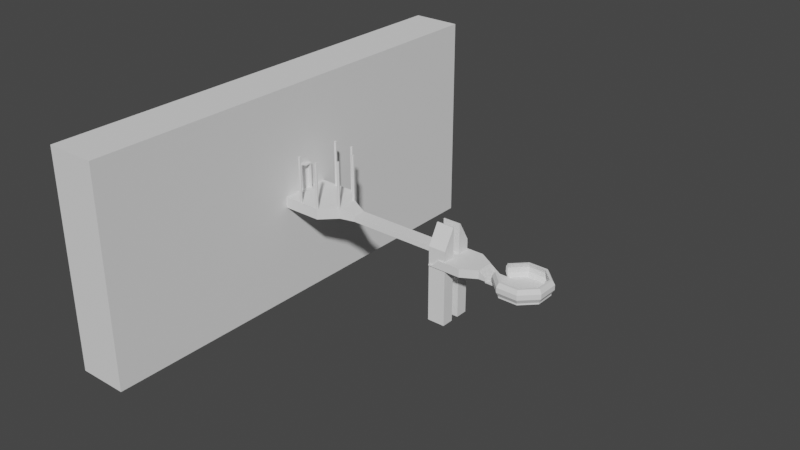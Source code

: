 # Source: entrada.blend  (saved by Blender 2.83.19; exported with 4.5.12 LTS)
import bpy
from mathutils import Matrix  # noqa: F401  (used for matrix-valued properties, if any)

bpy.ops.wm.read_factory_settings(use_empty=True)
scene = bpy.context.scene
scene.name = 'Scene'

# ---- world
world_world = bpy.data.worlds.new('World'); scene.world = world_world
world_world.use_nodes = True; world_world.node_tree.nodes.clear()
_N = world_world.node_tree.nodes; _L = world_world.node_tree.links
n0 = _N.new('ShaderNodeOutputWorld'); n0.name = 'World Output'; n0.location = (300, 300)
n1 = _N.new('ShaderNodeBackground'); n1.name = 'Background'; n1.location = (10, 300)
n1.inputs[0].default_value = (0.05088, 0.05088, 0.05088, 1.0)
_L.new(n1.outputs[0], n0.inputs[0])
n0.is_active_output = True
world_world.color = (0.05088, 0.05088, 0.05088)
world_world.use_sun_shadow = False
world_world.sun_shadow_jitter_overblur = 0.0

# ---- meshes
me_cylinder_011 = bpy.data.meshes.new('Cylinder.011')
me_cylinder_011.from_pydata([(-39.17, 46.23, -11.0), (-39.17, 46.23, 1.0), (21.21, 21.21, -11.0), (21.21, 21.21, 1.0), (30.0, -1.311e-06, -11.0), (30.0, -1.311e-06, 1.0), (21.21, -21.21, -11.0), (21.21, -21.21, 1.0), (-2.623e-06, -30.0, -11.0), (-2.623e-06, -30.0, 1.0), (-60.39, -4.987, -11.0), (-60.39, -4.987, 1.0), (-69.17, 16.23, -11.0), (-69.17, 16.23, 1.0), (-60.39, 37.44, -11.0), (-60.39, 37.44, 1.0), (43.46, -10.05, -11.0), (37.84, -23.63, -11.0), (-39.17, 46.23, -5.0), (21.21, 21.21, -5.0), (30.0, -1.311e-06, -5.0), (21.21, -21.21, -5.0), (-2.623e-06, -30.0, -5.0), (-60.39, -4.987, -5.0), (-69.17, 16.23, -5.0), (-60.39, 37.44, -5.0), (43.46, -10.05, -5.0), (37.84, -23.63, -5.0), (30.0, -1.311e-06, 1.0), (43.46, -10.05, -5.0), (30.0, -1.572e-06, 0.625), (30.84, -0.6281, 0.625), (30.84, -0.6281, 0.25), (31.68, -1.256, 0.25), (31.68, -1.256, -0.125), (32.52, -1.884, -0.125), (32.52, -1.884, -0.5), (33.37, -2.512, -0.5), (33.37, -2.512, -0.875), (34.21, -3.141, -0.875), (34.21, -3.141, -1.25), (35.05, -3.769, -1.25), (35.05, -3.769, -1.625), (35.89, -4.397, -1.625), (35.89, -4.397, -2.0), (36.73, -5.025, -2.0), (36.73, -5.025, -2.375), (37.57, -5.653, -2.375), (37.57, -5.653, -2.75), (38.41, -6.281, -2.75), (38.41, -6.281, -3.125), (39.26, -6.909, -3.125), (39.26, -6.909, -3.5), (40.1, -7.537, -3.5), (40.1, -7.537, -3.875), (40.94, -8.166, -3.875), (40.94, -8.166, -4.25), (41.78, -8.794, -4.25), (41.78, -8.794, -4.625), (42.62, -9.422, -4.625), (42.62, -9.422, -5.0), (37.84, -23.63, -5.0), (21.21, -21.21, 1.0), (36.8, -23.48, -5.0), (36.8, -23.48, -4.625), (35.76, -23.32, -4.625), (35.76, -23.32, -4.25), (34.72, -23.17, -4.25), (34.72, -23.17, -3.875), (33.68, -23.02, -3.875), (33.68, -23.02, -3.5), (32.64, -22.87, -3.5), (32.64, -22.87, -3.125), (31.6, -22.72, -3.125), (31.6, -22.72, -2.75), (30.57, -22.57, -2.75), (30.57, -22.57, -2.375), (29.53, -22.42, -2.375), (29.53, -22.42, -2.0), (28.49, -22.27, -2.0), (28.49, -22.27, -1.625), (27.45, -22.12, -1.625), (27.45, -22.12, -1.25), (26.41, -21.97, -1.25), (26.41, -21.97, -0.875), (25.37, -21.82, -0.875), (25.37, -21.82, -0.5), (24.33, -21.67, -0.5), (24.33, -21.67, -0.125), (23.29, -21.51, -0.125), (23.29, -21.51, 0.25), (22.25, -21.36, 0.25), (22.25, -21.36, 0.625), (21.21, -21.21, 0.625), (141.4, -50.61, -5.0), (141.4, -50.61, -11.0), (135.8, -64.19, -11.0), (135.8, -64.19, -5.0), (157.1, -57.12, -11.0), (151.5, -70.7, -11.0), (141.4, -50.61, -5.0), (157.1, -57.12, -11.0), (141.4, -50.61, -5.375), (142.4, -51.02, -5.375), (142.4, -51.02, -5.75), (143.4, -51.43, -5.75), (143.4, -51.43, -6.125), (144.3, -51.83, -6.125), (144.3, -51.83, -6.5), (145.3, -52.24, -6.5), (145.3, -52.24, -6.875), (146.3, -52.65, -6.875), (146.3, -52.65, -7.25), (147.3, -53.05, -7.25), (147.3, -53.05, -7.625), (148.3, -53.46, -7.625), (148.3, -53.46, -8.0), (149.2, -53.87, -8.0), (149.2, -53.87, -8.375), (150.2, -54.27, -8.375), (150.2, -54.27, -8.75), (151.2, -54.68, -8.75), (151.2, -54.68, -9.125), (152.2, -55.09, -9.125), (152.2, -55.09, -9.5), (153.2, -55.49, -9.5), (153.2, -55.49, -9.875), (154.2, -55.9, -9.875), (154.2, -55.9, -10.25), (155.1, -56.31, -10.25), (155.1, -56.31, -10.62), (156.1, -56.71, -10.62), (156.1, -56.71, -11.0), (151.5, -70.7, -11.0), (135.8, -64.19, -5.0), (150.5, -70.29, -11.0), (150.5, -70.29, -10.62), (149.5, -69.88, -10.62), (149.5, -69.88, -10.25), (148.5, -69.48, -10.25), (148.5, -69.48, -9.875), (147.5, -69.07, -9.875), (147.5, -69.07, -9.5), (146.6, -68.66, -9.5), (146.6, -68.66, -9.125), (145.6, -68.26, -9.125), (145.6, -68.26, -8.75), (144.6, -67.85, -8.75), (144.6, -67.85, -8.375), (143.6, -67.44, -8.375), (143.6, -67.44, -8.0), (142.6, -67.04, -8.0), (142.6, -67.04, -7.625), (141.7, -66.63, -7.625), (141.7, -66.63, -7.25), (140.7, -66.22, -7.25), (140.7, -66.22, -6.875), (139.7, -65.82, -6.875), (139.7, -65.82, -6.5), (138.7, -65.41, -6.5), (138.7, -65.41, -6.125), (137.7, -65.0, -6.125), (137.7, -65.0, -5.75), (136.8, -64.6, -5.75), (136.8, -64.6, -5.375), (135.8, -64.19, -5.375)], [], [(18, 1, 3, 19), (19, 3, 5, 20), (21, 6, 17, 27), (21, 7, 9, 22), (22, 9, 11, 23), (23, 11, 13, 24), (3, 1, 15, 13, 11, 9, 7, 5), (24, 13, 15, 25), (25, 15, 1, 18), (0, 2, 4, 6, 8, 10, 12, 14), (7, 21, 27, 61, 63, 64, 65, 66, 67, 68, 69, 70, 71, 72, 73, 74, 75, 76, 77, 78, 79, 80, 81, 82, 83, 84, 85, 86, 87, 88, 89, 90, 91, 92, 93, 62), (6, 4, 16, 17), (20, 5, 28, 30, 31, 32, 33, 34, 35, 36, 37, 38, 39, 40, 41, 42, 43, 44, 45, 46, 47, 48, 49, 50, 51, 52, 53, 54, 55, 56, 57, 58, 59, 60, 29, 26), (26, 29, 61, 27), (4, 20, 26, 16), (14, 25, 18, 0), (12, 24, 25, 14), (10, 23, 24, 12), (8, 22, 23, 10), (6, 21, 22, 8), (2, 19, 20, 4), (0, 18, 19, 2), (61, 29, 60, 63), (63, 60, 59, 64), (64, 59, 58, 65), (65, 58, 57, 66), (66, 57, 56, 67), (67, 56, 55, 68), (68, 55, 54, 69), (69, 54, 53, 70), (70, 53, 52, 71), (71, 52, 51, 72), (72, 51, 50, 73), (73, 50, 49, 74), (74, 49, 48, 75), (75, 48, 47, 76), (76, 47, 46, 77), (77, 46, 45, 78), (78, 45, 44, 79), (79, 44, 43, 80), (80, 43, 42, 81), (81, 42, 41, 82), (82, 41, 40, 83), (83, 40, 39, 84), (84, 39, 38, 85), (85, 38, 37, 86), (86, 37, 36, 87), (87, 36, 35, 88), (88, 35, 34, 89), (89, 34, 33, 90), (90, 33, 32, 91), (91, 32, 31, 92), (92, 31, 30, 93), (93, 30, 28, 62), (5, 7, 62, 28), (26, 27, 97, 94), (97, 96, 99, 133, 135, 136, 137, 138, 139, 140, 141, 142, 143, 144, 145, 146, 147, 148, 149, 150, 151, 152, 153, 154, 155, 156, 157, 158, 159, 160, 161, 162, 163, 164, 165, 134), (17, 16, 95, 96), (27, 17, 96, 97), (16, 26, 94, 95), (94, 97, 134, 100), (96, 95, 98, 99), (98, 101, 133, 99), (100, 134, 165, 102), (102, 165, 164, 103), (103, 164, 163, 104), (104, 163, 162, 105), (105, 162, 161, 106), (106, 161, 160, 107), (107, 160, 159, 108), (108, 159, 158, 109), (109, 158, 157, 110), (110, 157, 156, 111), (111, 156, 155, 112), (112, 155, 154, 113), (113, 154, 153, 114), (114, 153, 152, 115), (115, 152, 151, 116), (116, 151, 150, 117), (117, 150, 149, 118), (118, 149, 148, 119), (119, 148, 147, 120), (120, 147, 146, 121), (121, 146, 145, 122), (122, 145, 144, 123), (123, 144, 143, 124), (124, 143, 142, 125), (125, 142, 141, 126), (126, 141, 140, 127), (127, 140, 139, 128), (128, 139, 138, 129), (129, 138, 137, 130), (130, 137, 136, 131), (131, 136, 135, 132), (132, 135, 133, 101), (95, 94, 100, 102, 103, 104, 105, 106, 107, 108, 109, 110, 111, 112, 113, 114, 115, 116, 117, 118, 119, 120, 121, 122, 123, 124, 125, 126, 127, 128, 129, 130, 131, 132, 101, 98)])
_uv = me_cylinder_011.uv_layers.new(name='UVMap')
_uv.uv.foreach_set('vector', [1.0, 0.75, 1.0, 1.0, 0.875, 1.0, 0.875, 0.75, 0.875, 0.75, 0.875, 1.0, 0.75, 1.0, nan, nan, nan, nan, 0.625, 0.5, nan, nan, nan, nan, nan, nan, 0.625, 1.0, 0.5, 1.0, 0.5, 0.75, 0.5, 0.75, 0.5, 1.0, 0.375, 1.0, 0.375, 0.75, 0.375, 0.75, 0.375, 1.0, 0.25, 1.0, 0.25, 0.75, 0.4197, 0.4197, 0.25, 0.49, 0.08029, 0.4197, 0.01, 0.25, 0.08029, 0.08029, 0.25, 0.01, 0.4197, 0.08029, 0.49, 0.25, 0.25, 0.75, 0.25, 1.0, 0.125, 1.0, 0.125, 0.75, 0.125, 0.75, 0.125, 1.0, 0.0, 1.0, 0.0, 0.75, 0.75, 0.49, 0.9197, 0.4197, 0.99, 0.25, 0.9197, 0.08029, 0.75, 0.01, 0.5803, 0.08029, 0.51, 0.25, 0.5803, 0.4197, nan, nan, nan, nan, nan, nan, nan, nan, nan, nan, nan, nan, nan, nan, nan, nan, nan, nan, nan, nan, nan, nan, nan, nan, nan, nan, nan, nan, nan, nan, nan, nan, nan, nan, nan, nan, nan, nan, nan, nan, nan, nan, nan, nan, nan, nan, nan, nan, nan, nan, nan, nan, nan, nan, nan, nan, nan, nan, nan, nan, nan, nan, nan, nan, nan, nan, nan, nan, nan, nan, nan, nan, 0.9197, 0.08029, 0.99, 0.25, 0.99, 0.25, 0.9197, 0.08029, nan, nan, nan, nan, nan, nan, nan, nan, nan, nan, nan, nan, nan, nan, nan, nan, nan, nan, nan, nan, nan, nan, nan, nan, nan, nan, nan, nan, nan, nan, nan, nan, nan, nan, nan, nan, nan, nan, nan, nan, nan, nan, nan, nan, nan, nan, nan, nan, nan, nan, nan, nan, nan, nan, nan, nan, nan, nan, nan, nan, nan, nan, nan, nan, nan, nan, nan, nan, nan, nan, nan, nan, nan, nan, nan, nan, nan, nan, nan, nan, 0.75, 0.5, nan, nan, nan, nan, nan, nan, 0.125, 0.5, 0.125, 0.75, 0.0, 0.75, 0.0, 0.5, 0.25, 0.5, 0.25, 0.75, 0.125, 0.75, 0.125, 0.5, 0.375, 0.5, 0.375, 0.75, 0.25, 0.75, 0.25, 0.5, 0.5, 0.5, 0.5, 0.75, 0.375, 0.75, 0.375, 0.5, 0.625, 0.5, nan, nan, 0.5, 0.75, 0.5, 0.5, 0.875, 0.5, 0.875, 0.75, nan, nan, 0.75, 0.5, 1.0, 0.5, 1.0, 0.75, 0.875, 0.75, 0.875, 0.5, nan, nan, nan, nan, nan, nan, nan, nan, nan, nan, nan, nan, nan, nan, nan, nan, nan, nan, nan, nan, nan, nan, nan, nan, nan, nan, nan, nan, nan, nan, nan, nan, nan, nan, nan, nan, nan, nan, nan, nan, nan, nan, nan, nan, nan, nan, nan, nan, nan, nan, nan, nan, nan, nan, nan, nan, nan, nan, nan, nan, nan, nan, nan, nan, nan, nan, nan, nan, nan, nan, nan, nan, nan, nan, nan, nan, nan, nan, nan, nan, nan, nan, nan, nan, nan, nan, nan, nan, nan, nan, nan, nan, nan, nan, nan, nan, nan, nan, nan, nan, nan, nan, nan, nan, nan, nan, nan, nan, nan, nan, nan, nan, nan, nan, nan, nan, nan, nan, nan, nan, nan, nan, nan, nan, nan, nan, nan, nan, 0.4197, 0.08029, 0.49, 0.25, 0.49, 0.25, 0.4197, 0.08029, 0.4197, 0.08029, 0.49, 0.25, 0.49, 0.25, 0.4197, 0.08029, 0.4197, 0.08029, 0.49, 0.25, 0.49, 0.25, 0.4197, 0.08029, 0.4197, 0.08029, 0.49, 0.25, 0.49, 0.25, 0.4197, 0.08029, 0.4197, 0.08029, 0.49, 0.25, 0.49, 0.25, 0.4197, 0.08029, 0.4197, 0.08029, 0.49, 0.25, 0.49, 0.25, 0.4197, 0.08029, 0.4197, 0.08029, 0.49, 0.25, 0.49, 0.25, 0.4197, 0.08029, 0.4197, 0.08029, 0.49, 0.25, 0.49, 0.25, 0.4197, 0.08029, 0.4197, 0.08029, 0.49, 0.25, 0.49, 0.25, 0.4197, 0.08029, 0.4197, 0.08029, 0.49, 0.25, 0.49, 0.25, 0.4197, 0.08029, 0.4197, 0.08029, 0.49, 0.25, 0.49, 0.25, 0.4197, 0.08029, 0.4197, 0.08029, 0.49, 0.25, 0.49, 0.25, 0.4197, 0.08029, 0.4197, 0.08029, 0.49, 0.25, 0.49, 0.25, 0.4197, 0.08029, 0.4197, 0.08029, 0.49, 0.25, 0.49, 0.25, 0.4197, 0.08029, 0.4197, 0.08029, 0.49, 0.25, 0.49, 0.25, 0.4197, 0.08029, 0.4197, 0.08029, 0.49, 0.25, 0.49, 0.25, 0.4197, 0.08029, 0.49, 0.25, 0.4197, 0.08029, 0.4197, 0.08029, 0.49, 0.25, nan, nan, nan, nan, nan, nan, nan, nan, nan, nan, nan, nan, nan, nan, nan, nan, nan, nan, nan, nan, nan, nan, nan, nan, nan, nan, nan, nan, nan, nan, nan, nan, nan, nan, nan, nan, nan, nan, nan, nan, nan, nan, nan, nan, nan, nan, nan, nan, nan, nan, nan, nan, nan, nan, nan, nan, nan, nan, nan, nan, nan, nan, nan, nan, nan, nan, nan, nan, nan, nan, nan, nan, nan, nan, nan, nan, nan, nan, nan, nan, 0.9197, 0.08029, 0.99, 0.25, 0.99, 0.25, 0.9197, 0.08029, nan, nan, nan, nan, nan, nan, nan, nan, nan, nan, nan, nan, nan, nan, nan, nan, nan, nan, nan, nan, nan, nan, nan, nan, 0.9197, 0.08029, 0.99, 0.25, 0.99, 0.25, 0.9197, 0.08029, nan, nan, nan, nan, nan, nan, nan, nan, nan, nan, nan, nan, nan, nan, nan, nan, nan, nan, nan, nan, nan, nan, nan, nan, nan, nan, nan, nan, nan, nan, nan, nan, nan, nan, nan, nan, nan, nan, nan, nan, nan, nan, nan, nan, nan, nan, nan, nan, nan, nan, nan, nan, nan, nan, nan, nan, nan, nan, nan, nan, nan, nan, nan, nan, nan, nan, nan, nan, nan, nan, nan, nan, nan, nan, nan, nan, nan, nan, nan, nan, nan, nan, nan, nan, nan, nan, nan, nan, nan, nan, nan, nan, nan, nan, nan, nan, nan, nan, nan, nan, nan, nan, nan, nan, nan, nan, nan, nan, nan, nan, nan, nan, nan, nan, nan, nan, nan, nan, nan, nan, nan, nan, nan, nan, nan, nan, nan, nan, nan, nan, nan, nan, nan, nan, nan, nan, nan, nan, nan, nan, nan, nan, nan, nan, nan, nan, nan, nan, nan, nan, nan, nan, nan, nan, nan, nan, nan, nan, nan, nan, nan, nan, nan, nan, nan, nan, nan, nan, nan, nan, nan, nan, nan, nan, nan, nan, nan, nan, nan, nan, nan, nan, nan, nan, nan, nan, nan, nan, nan, nan, nan, nan, nan, nan, nan, nan, nan, nan, nan, nan, nan, nan, nan, nan, nan, nan, nan, nan, nan, nan, nan, nan, nan, nan, nan, nan, nan, nan, nan, nan, nan, nan, nan, nan, nan, nan, nan, nan, nan, nan, nan, nan, nan, nan, nan, nan, nan, nan, nan, nan, nan, nan, nan, nan, nan, nan, nan, nan, nan, nan, nan, nan, nan, nan, nan, nan, nan, nan, nan, nan, nan, nan, nan, nan, nan, nan, nan, nan, nan, nan, nan, nan, nan, nan, nan, nan, nan, nan, nan, nan, nan, nan, nan, nan, nan, nan, nan, nan, nan, nan, nan, nan, nan, nan, nan, nan, nan, nan, nan, nan, nan, nan, nan, nan, nan, nan, nan, nan, nan, nan, nan, nan, nan, nan, nan, nan, nan, nan, nan, nan, nan, nan, nan, nan, nan, nan, nan, nan, nan, nan, nan, nan, nan, nan, nan, nan])
me_cylinder_011.use_remesh_fix_poles = True
me_cylinder_011.use_remesh_preserve_attributes = False
me_cylinder_011.use_mirror_vertex_groups = False
me_cylinder_011.update()
me_cylinder_012 = bpy.data.meshes.new('Cylinder.012')
me_cylinder_012.from_pydata([(0.0, 30.0, -1.0), (0.0, 30.0, 1.0), (21.21, 21.21, -1.0), (21.21, 21.21, 1.0), (30.0, -2.861e-06, -1.0), (30.0, -2.861e-06, 1.0), (21.21, -21.21, -1.0), (21.21, -21.21, 1.0), (-2.861e-06, -30.0, -1.0), (-2.861e-06, -30.0, 1.0), (-21.21, -21.21, -1.0), (-21.21, -21.21, 1.0), (-30.0, -9.537e-07, -1.0), (-30.0, -9.537e-07, 1.0), (-21.21, 21.21, -1.0), (-21.21, 21.21, 1.0)], [], [(0, 1, 3, 2), (2, 3, 5, 4), (4, 5, 7, 6), (6, 7, 9, 8), (8, 9, 11, 10), (10, 11, 13, 12), (3, 1, 15, 13, 11, 9, 7, 5), (12, 13, 15, 14), (14, 15, 1, 0), (0, 2, 4, 6, 8, 10, 12, 14)])
_uv = me_cylinder_012.uv_layers.new(name='UVMap')
_uv.uv.foreach_set('vector', [1.0, 0.5, 1.0, 1.0, 0.875, 1.0, 0.875, 0.5, 0.875, 0.5, 0.875, 1.0, 0.75, 1.0, 0.75, 0.5, 0.75, 0.5, 0.75, 1.0, 0.625, 1.0, 0.625, 0.5, 0.625, 0.5, 0.625, 1.0, 0.5, 1.0, 0.5, 0.5, 0.5, 0.5, 0.5, 1.0, 0.375, 1.0, 0.375, 0.5, 0.375, 0.5, 0.375, 1.0, 0.25, 1.0, 0.25, 0.5, 0.4197, 0.4197, 0.25, 0.49, 0.08029, 0.4197, 0.01, 0.25, 0.08029, 0.08029, 0.25, 0.01, 0.4197, 0.08029, 0.49, 0.25, 0.25, 0.5, 0.25, 1.0, 0.125, 1.0, 0.125, 0.5, 0.125, 0.5, 0.125, 1.0, 0.0, 1.0, 0.0, 0.5, 0.75, 0.49, 0.9197, 0.4197, 0.99, 0.25, 0.9197, 0.08029, 0.75, 0.01, 0.5803, 0.08029, 0.51, 0.25, 0.5803, 0.4197])
me_cylinder_012.use_remesh_fix_poles = True
me_cylinder_012.use_remesh_preserve_attributes = False
me_cylinder_012.use_mirror_vertex_groups = False
me_cylinder_012.update()
me_cylinder_013 = bpy.data.meshes.new('Cylinder.013')
me_cylinder_013.from_pydata([(0.0, 30.0, -1.0), (0.0, 30.0, 1.0), (21.21, 21.21, -1.0), (21.21, 21.21, 1.0), (30.0, -3.815e-06, -1.0), (30.0, -3.815e-06, 1.0), (21.21, -21.21, -1.0), (21.21, -21.21, 1.0), (-1.907e-06, -30.0, -1.0), (-1.907e-06, -30.0, 1.0), (-21.21, -21.21, -1.0), (-21.21, -21.21, 1.0), (-30.0, -1.907e-06, -1.0), (-30.0, -1.907e-06, 1.0), (-21.21, 21.21, -1.0), (-21.21, 21.21, 1.0)], [], [(0, 1, 3, 2), (2, 3, 5, 4), (4, 5, 7, 6), (6, 7, 9, 8), (8, 9, 11, 10), (10, 11, 13, 12), (3, 1, 15, 13, 11, 9, 7, 5), (12, 13, 15, 14), (14, 15, 1, 0), (0, 2, 4, 6, 8, 10, 12, 14)])
_uv = me_cylinder_013.uv_layers.new(name='UVMap')
_uv.uv.foreach_set('vector', [1.0, 0.5, 1.0, 1.0, 0.875, 1.0, 0.875, 0.5, 0.875, 0.5, 0.875, 1.0, 0.75, 1.0, 0.75, 0.5, 0.75, 0.5, 0.75, 1.0, 0.625, 1.0, 0.625, 0.5, 0.625, 0.5, 0.625, 1.0, 0.5, 1.0, 0.5, 0.5, 0.5, 0.5, 0.5, 1.0, 0.375, 1.0, 0.375, 0.5, 0.375, 0.5, 0.375, 1.0, 0.25, 1.0, 0.25, 0.5, 0.4197, 0.4197, 0.25, 0.49, 0.08029, 0.4197, 0.01, 0.25, 0.08029, 0.08029, 0.25, 0.01, 0.4197, 0.08029, 0.49, 0.25, 0.25, 0.5, 0.25, 1.0, 0.125, 1.0, 0.125, 0.5, 0.125, 0.5, 0.125, 1.0, 0.0, 1.0, 0.0, 0.5, 0.75, 0.49, 0.9197, 0.4197, 0.99, 0.25, 0.9197, 0.08029, 0.75, 0.01, 0.5803, 0.08029, 0.51, 0.25, 0.5803, 0.4197])
me_cylinder_013.use_remesh_fix_poles = True
me_cylinder_013.use_remesh_preserve_attributes = False
me_cylinder_013.use_mirror_vertex_groups = False
me_cylinder_013.update()
me_cylinder_014 = bpy.data.meshes.new('Cylinder.014')
me_cylinder_014.from_pydata([(-1.907e-06, 30.0, -1.0), (-1.907e-06, 30.0, 1.0), (21.21, 21.21, -1.0), (21.21, 21.21, 1.0), (30.0, -3.815e-06, -1.0), (30.0, -3.815e-06, 1.0), (21.21, -21.21, -1.0), (21.21, -21.21, 1.0), (-5.722e-06, -30.0, -1.0), (-5.722e-06, -30.0, 1.0), (-21.21, -21.21, -1.0), (-21.21, -21.21, 1.0), (-30.0, 0.0, -1.0), (-30.0, 0.0, 1.0), (-21.21, 21.21, -1.0), (-21.21, 21.21, 1.0)], [], [(0, 1, 3, 2), (2, 3, 5, 4), (4, 5, 7, 6), (6, 7, 9, 8), (8, 9, 11, 10), (10, 11, 13, 12), (3, 1, 15, 13, 11, 9, 7, 5), (12, 13, 15, 14), (14, 15, 1, 0), (0, 2, 4, 6, 8, 10, 12, 14)])
_uv = me_cylinder_014.uv_layers.new(name='UVMap')
_uv.uv.foreach_set('vector', [1.0, 0.5, 1.0, 1.0, 0.875, 1.0, 0.875, 0.5, 0.875, 0.5, 0.875, 1.0, 0.75, 1.0, 0.75, 0.5, 0.75, 0.5, 0.75, 1.0, 0.625, 1.0, 0.625, 0.5, 0.625, 0.5, 0.625, 1.0, 0.5, 1.0, 0.5, 0.5, 0.5, 0.5, 0.5, 1.0, 0.375, 1.0, 0.375, 0.5, 0.375, 0.5, 0.375, 1.0, 0.25, 1.0, 0.25, 0.5, 0.4197, 0.4197, 0.25, 0.49, 0.08029, 0.4197, 0.01, 0.25, 0.08029, 0.08029, 0.25, 0.01, 0.4197, 0.08029, 0.49, 0.25, 0.25, 0.5, 0.25, 1.0, 0.125, 1.0, 0.125, 0.5, 0.125, 0.5, 0.125, 1.0, 0.0, 1.0, 0.0, 0.5, 0.75, 0.49, 0.9197, 0.4197, 0.99, 0.25, 0.9197, 0.08029, 0.75, 0.01, 0.5803, 0.08029, 0.51, 0.25, 0.5803, 0.4197])
me_cylinder_014.use_remesh_fix_poles = True
me_cylinder_014.use_remesh_preserve_attributes = False
me_cylinder_014.use_mirror_vertex_groups = False
me_cylinder_014.update()
me_cylinder_015 = bpy.data.meshes.new('Cylinder.015')
me_cylinder_015.from_pydata([(3.815e-06, 30.0, -1.0), (3.815e-06, 30.0, 1.0), (21.21, 21.21, -1.0), (21.21, 21.21, 1.0), (30.0, 7.629e-06, -1.0), (30.0, 7.629e-06, 1.0), (21.21, -21.21, -1.0), (21.21, -21.21, 1.0), (0.0, -30.0, -1.0), (0.0, -30.0, 1.0), (-21.21, -21.21, -1.0), (-21.21, -21.21, 1.0), (-30.0, 7.629e-06, -1.0), (-30.0, 7.629e-06, 1.0), (-21.21, 21.21, -1.0), (-21.21, 21.21, 1.0)], [], [(0, 1, 3, 2), (2, 3, 5, 4), (4, 5, 7, 6), (6, 7, 9, 8), (8, 9, 11, 10), (10, 11, 13, 12), (3, 1, 15, 13, 11, 9, 7, 5), (12, 13, 15, 14), (14, 15, 1, 0), (0, 2, 4, 6, 8, 10, 12, 14)])
_uv = me_cylinder_015.uv_layers.new(name='UVMap')
_uv.uv.foreach_set('vector', [1.0, 0.5, 1.0, 1.0, 0.875, 1.0, 0.875, 0.5, 0.875, 0.5, 0.875, 1.0, 0.75, 1.0, 0.75, 0.5, 0.75, 0.5, 0.75, 1.0, 0.625, 1.0, 0.625, 0.5, 0.625, 0.5, 0.625, 1.0, 0.5, 1.0, 0.5, 0.5, 0.5, 0.5, 0.5, 1.0, 0.375, 1.0, 0.375, 0.5, 0.375, 0.5, 0.375, 1.0, 0.25, 1.0, 0.25, 0.5, 0.4197, 0.4197, 0.25, 0.49, 0.08029, 0.4197, 0.01, 0.25, 0.08029, 0.08029, 0.25, 0.01, 0.4197, 0.08029, 0.49, 0.25, 0.25, 0.5, 0.25, 1.0, 0.125, 1.0, 0.125, 0.5, 0.125, 0.5, 0.125, 1.0, 0.0, 1.0, 0.0, 0.5, 0.75, 0.49, 0.9197, 0.4197, 0.99, 0.25, 0.9197, 0.08029, 0.75, 0.01, 0.5803, 0.08029, 0.51, 0.25, 0.5803, 0.4197])
me_cylinder_015.use_remesh_fix_poles = True
me_cylinder_015.use_remesh_preserve_attributes = False
me_cylinder_015.use_mirror_vertex_groups = False
me_cylinder_015.update()
me_cylinder_017 = bpy.data.meshes.new('Cylinder.017')
me_cylinder_017.from_pydata([(-1.907e-06, 30.0, -1.0), (-1.907e-06, 30.0, 1.0), (21.21, 21.21, -1.0), (21.21, 21.21, 1.0), (30.0, -3.815e-06, -1.0), (30.0, -3.815e-06, 1.0), (21.21, -21.21, -1.0), (21.21, -21.21, 1.0), (-5.722e-06, -30.0, -1.0), (-5.722e-06, -30.0, 1.0), (-21.21, -21.21, -1.0), (-21.21, -21.21, 1.0), (-30.0, 0.0, -1.0), (-30.0, 0.0, 1.0), (-21.21, 21.21, -1.0), (-21.21, 21.21, 1.0)], [], [(0, 1, 3, 2), (2, 3, 5, 4), (4, 5, 7, 6), (6, 7, 9, 8), (8, 9, 11, 10), (10, 11, 13, 12), (3, 1, 15, 13, 11, 9, 7, 5), (12, 13, 15, 14), (14, 15, 1, 0), (0, 2, 4, 6, 8, 10, 12, 14)])
_uv = me_cylinder_017.uv_layers.new(name='UVMap')
_uv.uv.foreach_set('vector', [1.0, 0.5, 1.0, 1.0, 0.875, 1.0, 0.875, 0.5, 0.875, 0.5, 0.875, 1.0, 0.75, 1.0, 0.75, 0.5, 0.75, 0.5, 0.75, 1.0, 0.625, 1.0, 0.625, 0.5, 0.625, 0.5, 0.625, 1.0, 0.5, 1.0, 0.5, 0.5, 0.5, 0.5, 0.5, 1.0, 0.375, 1.0, 0.375, 0.5, 0.375, 0.5, 0.375, 1.0, 0.25, 1.0, 0.25, 0.5, 0.4197, 0.4197, 0.25, 0.49, 0.08029, 0.4197, 0.01, 0.25, 0.08029, 0.08029, 0.25, 0.01, 0.4197, 0.08029, 0.49, 0.25, 0.25, 0.5, 0.25, 1.0, 0.125, 1.0, 0.125, 0.5, 0.125, 0.5, 0.125, 1.0, 0.0, 1.0, 0.0, 0.5, 0.75, 0.49, 0.9197, 0.4197, 0.99, 0.25, 0.9197, 0.08029, 0.75, 0.01, 0.5803, 0.08029, 0.51, 0.25, 0.5803, 0.4197])
me_cylinder_017.use_remesh_fix_poles = True
me_cylinder_017.use_remesh_preserve_attributes = False
me_cylinder_017.use_mirror_vertex_groups = False
me_cylinder_017.update()
me_cylinder_016 = bpy.data.meshes.new('Cylinder.016')
me_cylinder_016.from_pydata([(3.815e-06, 30.0, -1.0), (3.815e-06, 30.0, 1.0), (21.21, 21.21, -1.0), (21.21, 21.21, 1.0), (30.0, 7.629e-06, -1.0), (30.0, 7.629e-06, 1.0), (21.21, -21.21, -1.0), (21.21, -21.21, 1.0), (0.0, -30.0, -1.0), (0.0, -30.0, 1.0), (-21.21, -21.21, -1.0), (-21.21, -21.21, 1.0), (-30.0, 7.629e-06, -1.0), (-30.0, 7.629e-06, 1.0), (-21.21, 21.21, -1.0), (-21.21, 21.21, 1.0)], [], [(0, 1, 3, 2), (2, 3, 5, 4), (4, 5, 7, 6), (6, 7, 9, 8), (8, 9, 11, 10), (10, 11, 13, 12), (3, 1, 15, 13, 11, 9, 7, 5), (12, 13, 15, 14), (14, 15, 1, 0), (0, 2, 4, 6, 8, 10, 12, 14)])
_uv = me_cylinder_016.uv_layers.new(name='UVMap')
_uv.uv.foreach_set('vector', [1.0, 0.5, 1.0, 1.0, 0.875, 1.0, 0.875, 0.5, 0.875, 0.5, 0.875, 1.0, 0.75, 1.0, 0.75, 0.5, 0.75, 0.5, 0.75, 1.0, 0.625, 1.0, 0.625, 0.5, 0.625, 0.5, 0.625, 1.0, 0.5, 1.0, 0.5, 0.5, 0.5, 0.5, 0.5, 1.0, 0.375, 1.0, 0.375, 0.5, 0.375, 0.5, 0.375, 1.0, 0.25, 1.0, 0.25, 0.5, 0.4197, 0.4197, 0.25, 0.49, 0.08029, 0.4197, 0.01, 0.25, 0.08029, 0.08029, 0.25, 0.01, 0.4197, 0.08029, 0.49, 0.25, 0.25, 0.5, 0.25, 1.0, 0.125, 1.0, 0.125, 0.5, 0.125, 0.5, 0.125, 1.0, 0.0, 1.0, 0.0, 0.5, 0.75, 0.49, 0.9197, 0.4197, 0.99, 0.25, 0.9197, 0.08029, 0.75, 0.01, 0.5803, 0.08029, 0.51, 0.25, 0.5803, 0.4197])
me_cylinder_016.use_remesh_fix_poles = True
me_cylinder_016.use_remesh_preserve_attributes = False
me_cylinder_016.use_mirror_vertex_groups = False
me_cylinder_016.update()
me_cube_002 = bpy.data.meshes.new('Cube.002')
me_cube_002.from_pydata([(-1.0, -1.0, -1.0), (-1.0, -1.0, 1.0), (-1.0, 1.0, -1.0), (-1.0, 1.0, 1.0), (1.0, -1.0, -1.0), (1.0, -1.0, 1.0), (1.0, 1.0, -1.0), (1.0, 1.0, 1.0), (-1.0, -1.0, -0.6), (-1.0, -1.0, -0.2), (-1.0, -1.0, 0.2), (-1.0, -1.0, 0.6), (-1.0, 1.0, 0.6), (-1.0, 1.0, 0.2), (-1.0, 1.0, -0.2), (-1.0, 1.0, -0.6), (1.0, 1.0, 0.6), (1.0, 1.0, 0.2), (1.0, 1.0, -0.2), (1.0, 1.0, -0.6), (1.0, -1.0, 0.6), (1.0, -1.0, 0.2), (1.0, -1.0, -0.2), (1.0, -1.0, -0.6)], [], [(11, 1, 3, 12), (12, 3, 7, 16), (16, 7, 5, 20), (20, 5, 1, 11), (2, 6, 4, 0), (7, 3, 1, 5), (4, 23, 8, 0), (23, 22, 9, 8), (22, 21, 10, 9), (21, 20, 11, 10), (6, 19, 23, 4), (19, 18, 22, 23), (18, 17, 21, 22), (17, 16, 20, 21), (2, 15, 19, 6), (15, 14, 18, 19), (14, 13, 17, 18), (13, 12, 16, 17), (0, 8, 15, 2), (8, 9, 14, 15), (9, 10, 13, 14), (10, 11, 12, 13)])
_uv = me_cube_002.uv_layers.new(name='UVMap')
_uv.uv.foreach_set('vector', [0.575, 0.0, 0.625, 0.0, 0.625, 0.25, 0.575, 0.25, 0.575, 0.25, 0.625, 0.25, 0.625, 0.5, 0.575, 0.5, 0.575, 0.5, 0.625, 0.5, 0.625, 0.75, 0.575, 0.75, 0.575, 0.75, 0.625, 0.75, 0.625, 1.0, 0.575, 1.0, 0.125, 0.5, 0.375, 0.5, 0.375, 0.75, 0.125, 0.75, 0.625, 0.5, 0.875, 0.5, 0.875, 0.75, 0.625, 0.75, 0.375, 0.75, 0.425, 0.75, 0.425, 1.0, 0.375, 1.0, 0.425, 0.75, 0.475, 0.75, 0.475, 1.0, 0.425, 1.0, 0.475, 0.75, 0.525, 0.75, 0.525, 1.0, 0.475, 1.0, 0.525, 0.75, 0.575, 0.75, 0.575, 1.0, 0.525, 1.0, 0.375, 0.5, 0.425, 0.5, 0.425, 0.75, 0.375, 0.75, 0.425, 0.5, 0.475, 0.5, 0.475, 0.75, 0.425, 0.75, 0.475, 0.5, 0.525, 0.5, 0.525, 0.75, 0.475, 0.75, 0.525, 0.5, 0.575, 0.5, 0.575, 0.75, 0.525, 0.75, 0.375, 0.25, 0.425, 0.25, 0.425, 0.5, 0.375, 0.5, 0.425, 0.25, 0.475, 0.25, 0.475, 0.5, 0.425, 0.5, 0.475, 0.25, 0.525, 0.25, 0.525, 0.5, 0.475, 0.5, 0.525, 0.25, 0.575, 0.25, 0.575, 0.5, 0.525, 0.5, 0.375, 0.0, 0.425, 0.0, 0.425, 0.25, 0.375, 0.25, 0.425, 0.0, 0.475, 0.0, 0.475, 0.25, 0.425, 0.25, 0.475, 0.0, 0.525, 0.0, 0.525, 0.25, 0.475, 0.25, 0.525, 0.0, 0.575, 0.0, 0.575, 0.25, 0.525, 0.25])
me_cube_002.use_remesh_fix_poles = True
me_cube_002.use_remesh_preserve_attributes = False
me_cube_002.use_mirror_vertex_groups = False
me_cube_002.update()
me_cube_003 = bpy.data.meshes.new('Cube.003')
me_cube_003.from_pydata([(-1.0, -0.4, -1.0), (-1.0, -0.4, 1.0), (-1.0, 0.4, -1.0), (-1.0, 0.4, 1.0), (1.0, -0.4, -1.0), (1.0, -0.4, 1.0), (1.0, 0.4, -1.0), (1.0, 0.4, 1.0), (1.0, 0.32, 0.9), (1.0, 0.32, -0.9), (1.0, -0.32, -0.9), (1.0, -0.32, 0.9), (-0.9333, 0.32, 0.9), (-0.9333, 0.32, -0.9), (-0.9333, -0.32, -0.9), (-0.9333, -0.32, 0.9)], [], [(0, 1, 3, 2), (2, 3, 7, 6), (7, 5, 11, 8), (4, 5, 1, 0), (2, 6, 4, 0), (7, 3, 1, 5), (9, 8, 12, 13), (6, 7, 8, 9), (5, 4, 10, 11), (4, 6, 9, 10), (13, 12, 15, 14), (11, 10, 14, 15), (10, 9, 13, 14), (8, 11, 15, 12)])
_uv = me_cube_003.uv_layers.new(name='UVMap')
_uv.uv.foreach_set('vector', [0.375, 0.0, 0.625, 0.0, 0.625, 0.25, 0.375, 0.25, 0.375, 0.25, 0.625, 0.25, 0.625, 0.5, 0.375, 0.5, 0.625, 0.5, 0.625, 0.75, 0.625, 0.75, 0.625, 0.5, 0.375, 0.75, 0.625, 0.75, 0.625, 1.0, 0.375, 1.0, 0.125, 0.5, 0.375, 0.5, 0.375, 0.75, 0.125, 0.75, 0.625, 0.5, 0.875, 0.5, 0.875, 0.75, 0.625, 0.75, 0.375, 0.5, 0.625, 0.5, nan, nan, nan, nan, 0.375, 0.5, 0.625, 0.5, 0.625, 0.5, 0.375, 0.5, 0.625, 0.75, 0.375, 0.75, 0.375, 0.75, 0.625, 0.75, 0.375, 0.75, 0.375, 0.5, 0.375, 0.5, 0.375, 0.75, nan, nan, nan, nan, nan, nan, nan, nan, 0.625, 0.75, 0.375, 0.75, nan, nan, nan, nan, 0.375, 0.75, 0.375, 0.5, nan, nan, nan, nan, 0.625, 0.5, 0.625, 0.75, nan, nan, nan, nan])
me_cube_003.use_remesh_fix_poles = True
me_cube_003.use_remesh_preserve_attributes = False
me_cube_003.use_mirror_vertex_groups = False
me_cube_003.update()
me_cube_004 = bpy.data.meshes.new('Cube.004')
me_cube_004.from_pydata([(-9.5, -7.489, -75.15), (-9.5, 5.511, -75.15), (-9.5, 5.511, 26.85), (9.5, -7.489, -75.15), (9.5, 5.511, -75.15), (9.5, 5.511, 26.85), (-9.5, -7.489, 5.851), (-9.5, 4.551, 26.85), (9.5, 4.551, 26.85), (9.5, -7.489, 5.851)], [], [(5, 2, 7, 8), (1, 2, 5, 4), (0, 6, 7, 2, 1), (1, 4, 3, 0), (4, 5, 8, 9, 3), (8, 7, 6, 9), (3, 9, 6, 0)])
_uv = me_cube_004.uv_layers.new(name='UVMap')
_uv.uv.foreach_set('vector', [0.625, 0.5, 0.875, 0.5, 0.875, 0.5185, 0.625, 0.5185, 0.375, 0.25, 0.625, 0.25, 0.625, 0.5, 0.375, 0.5, 0.375, 0.0, 0.5623, 0.0, 0.625, 0.2315, 0.625, 0.25, 0.375, 0.25, 0.125, 0.5, 0.375, 0.5, 0.375, 0.75, 0.125, 0.75, 0.375, 0.5, 0.625, 0.5, 0.625, 0.5185, 0.5623, 0.75, 0.375, 0.75, 0.625, 0.5185, 0.875, 0.5185, 0.875, 0.75, 0.625, 0.75, 0.375, 0.75, 0.5623, 0.75, 0.5623, 1.0, 0.375, 1.0])
me_cube_004.use_remesh_fix_poles = True
me_cube_004.use_remesh_preserve_attributes = False
me_cube_004.use_mirror_vertex_groups = False
me_cube_004.update()
me_cube_006 = bpy.data.meshes.new('Cube.006')
me_cube_006.from_pydata([(-9.5, -7.489, -75.15), (-9.5, 5.511, -75.15), (-9.5, 5.511, 26.85), (9.5, -7.489, -75.15), (9.5, 5.511, -75.15), (9.5, 5.511, 26.85), (-9.5, -7.489, 5.851), (-9.5, 4.551, 26.85), (9.5, 4.551, 26.85), (9.5, -7.489, 5.851)], [], [(5, 2, 7, 8), (1, 2, 5, 4), (0, 6, 7, 2, 1), (1, 4, 3, 0), (4, 5, 8, 9, 3), (8, 7, 6, 9), (3, 9, 6, 0)])
_uv = me_cube_006.uv_layers.new(name='UVMap')
_uv.uv.foreach_set('vector', [0.625, 0.5, 0.875, 0.5, 0.875, 0.5185, 0.625, 0.5185, 0.375, 0.25, 0.625, 0.25, 0.625, 0.5, 0.375, 0.5, 0.375, 0.0, 0.5623, 0.0, 0.625, 0.2315, 0.625, 0.25, 0.375, 0.25, 0.125, 0.5, 0.375, 0.5, 0.375, 0.75, 0.125, 0.75, 0.375, 0.5, 0.625, 0.5, 0.625, 0.5185, 0.5623, 0.75, 0.375, 0.75, 0.625, 0.5185, 0.875, 0.5185, 0.875, 0.75, 0.625, 0.75, 0.375, 0.75, 0.5623, 0.75, 0.5623, 1.0, 0.375, 1.0])
me_cube_006.use_remesh_fix_poles = True
me_cube_006.use_remesh_preserve_attributes = False
me_cube_006.use_mirror_vertex_groups = False
me_cube_006.update()
me_cylinder_019 = bpy.data.meshes.new('Cylinder.019')
me_cylinder_019.from_pydata([(10.0, 21.0, -19.0), (10.0, 21.0, -10.0), (25.98, 10.5, -19.0), (25.98, 10.5, -10.0), (25.98, -10.5, -19.0), (25.98, -10.5, -10.0), (10.0, -21.0, -19.0), (10.0, -21.0, -10.0), (-22.0, -21.0, -19.0), (-22.0, 21.0, -19.0), (-14.49, -21.0, -10.0), (-22.0, -21.0, -17.51), (-14.49, -21.0, -10.47), (-14.96, -21.0, -10.47), (-14.96, -21.0, -10.94), (-15.43, -21.0, -10.94), (-15.43, -21.0, -11.41), (-15.9, -21.0, -11.41), (-15.9, -21.0, -11.88), (-16.37, -21.0, -11.88), (-16.37, -21.0, -12.35), (-16.84, -21.0, -12.35), (-16.84, -21.0, -12.82), (-17.31, -21.0, -12.82), (-17.31, -21.0, -13.29), (-17.78, -21.0, -13.29), (-17.78, -21.0, -13.75), (-18.25, -21.0, -13.75), (-18.25, -21.0, -14.22), (-18.71, -21.0, -14.22), (-18.71, -21.0, -14.69), (-19.18, -21.0, -14.69), (-19.18, -21.0, -15.16), (-19.65, -21.0, -15.16), (-19.65, -21.0, -15.63), (-20.12, -21.0, -15.63), (-20.12, -21.0, -16.1), (-20.59, -21.0, -16.1), (-20.59, -21.0, -16.57), (-21.06, -21.0, -16.57), (-21.06, -21.0, -17.04), (-21.53, -21.0, -17.04), (-21.53, -21.0, -17.51), (-22.0, 21.0, -17.51), (-14.49, 21.0, -10.0), (-21.53, 21.0, -17.51), (-21.53, 21.0, -17.04), (-21.06, 21.0, -17.04), (-21.06, 21.0, -16.57), (-20.59, 21.0, -16.57), (-20.59, 21.0, -16.1), (-20.12, 21.0, -16.1), (-20.12, 21.0, -15.63), (-19.65, 21.0, -15.63), (-19.65, 21.0, -15.16), (-19.18, 21.0, -15.16), (-19.18, 21.0, -14.69), (-18.71, 21.0, -14.69), (-18.71, 21.0, -14.22), (-18.25, 21.0, -14.22), (-18.25, 21.0, -13.75), (-17.78, 21.0, -13.75), (-17.78, 21.0, -13.29), (-17.31, 21.0, -13.29), (-17.31, 21.0, -12.82), (-16.84, 21.0, -12.82), (-16.84, 21.0, -12.35), (-16.37, 21.0, -12.35), (-16.37, 21.0, -11.88), (-15.9, 21.0, -11.88), (-15.9, 21.0, -11.41), (-15.43, 21.0, -11.41), (-15.43, 21.0, -10.94), (-14.96, 21.0, -10.94), (-14.96, 21.0, -10.47), (-14.49, 21.0, -10.47), (-26.0, -21.0, -19.0), (-26.0, 21.0, -19.0), (-26.0, 21.0, -17.51), (-26.0, -21.0, -17.51), (39.0, 10.5, -19.0), (39.0, -10.5, -19.0), (25.98, 10.5, -10.0), (39.0, 10.5, -19.0), (25.98, 10.5, -10.56), (26.79, 10.5, -10.56), (26.79, 10.5, -11.12), (27.61, 10.5, -11.12), (27.61, 10.5, -11.69), (28.42, 10.5, -11.69), (28.42, 10.5, -12.25), (29.24, 10.5, -12.25), (29.24, 10.5, -12.81), (30.05, 10.5, -12.81), (30.05, 10.5, -13.38), (30.86, 10.5, -13.38), (30.86, 10.5, -13.94), (31.68, 10.5, -13.94), (31.68, 10.5, -14.5), (32.49, 10.5, -14.5), (32.49, 10.5, -15.06), (33.3, 10.5, -15.06), (33.3, 10.5, -15.62), (34.12, 10.5, -15.62), (34.12, 10.5, -16.19), (34.93, 10.5, -16.19), (34.93, 10.5, -16.75), (35.75, 10.5, -16.75), (35.75, 10.5, -17.31), (36.56, 10.5, -17.31), (36.56, 10.5, -17.88), (37.37, 10.5, -17.88), (37.37, 10.5, -18.44), (38.19, 10.5, -18.44), (38.19, 10.5, -19.0), (39.0, -10.5, -19.0), (25.98, -10.5, -10.0), (38.19, -10.5, -19.0), (38.19, -10.5, -18.44), (37.37, -10.5, -18.44), (37.37, -10.5, -17.88), (36.56, -10.5, -17.88), (36.56, -10.5, -17.31), (35.75, -10.5, -17.31), (35.75, -10.5, -16.75), (34.93, -10.5, -16.75), (34.93, -10.5, -16.19), (34.12, -10.5, -16.19), (34.12, -10.5, -15.62), (33.3, -10.5, -15.62), (33.3, -10.5, -15.06), (32.49, -10.5, -15.06), (32.49, -10.5, -14.5), (31.68, -10.5, -14.5), (31.68, -10.5, -13.94), (30.86, -10.5, -13.94), (30.86, -10.5, -13.38), (30.05, -10.5, -13.38), (30.05, -10.5, -12.81), (29.24, -10.5, -12.81), (29.24, -10.5, -12.25), (28.42, -10.5, -12.25), (28.42, -10.5, -11.69), (27.61, -10.5, -11.69), (27.61, -10.5, -11.12), (26.79, -10.5, -11.12), (26.79, -10.5, -10.56), (25.98, -10.5, -10.56)], [], [(0, 1, 3, 2), (4, 5, 7, 6), (9, 8, 76, 77), (6, 7, 10, 12, 13, 14, 15, 16, 17, 18, 19, 20, 21, 22, 23, 24, 25, 26, 27, 28, 29, 30, 31, 32, 33, 34, 35, 36, 37, 38, 39, 40, 41, 42, 11, 8), (9, 43, 45, 46, 47, 48, 49, 50, 51, 52, 53, 54, 55, 56, 57, 58, 59, 60, 61, 62, 63, 64, 65, 66, 67, 68, 69, 70, 71, 72, 73, 74, 75, 44, 1, 0), (0, 2, 4, 6, 8, 9), (43, 11, 42, 45), (45, 42, 41, 46), (46, 41, 40, 47), (47, 40, 39, 48), (48, 39, 38, 49), (49, 38, 37, 50), (50, 37, 36, 51), (51, 36, 35, 52), (52, 35, 34, 53), (53, 34, 33, 54), (54, 33, 32, 55), (55, 32, 31, 56), (56, 31, 30, 57), (57, 30, 29, 58), (58, 29, 28, 59), (59, 28, 27, 60), (60, 27, 26, 61), (61, 26, 25, 62), (62, 25, 24, 63), (63, 24, 23, 64), (64, 23, 22, 65), (65, 22, 21, 66), (66, 21, 20, 67), (67, 20, 19, 68), (68, 19, 18, 69), (69, 18, 17, 70), (70, 17, 16, 71), (71, 16, 15, 72), (72, 15, 14, 73), (73, 14, 13, 74), (74, 13, 12, 75), (75, 12, 10, 44), (3, 1, 44, 10, 7, 5), (76, 79, 78, 77), (11, 43, 78, 79), (43, 9, 77, 78), (8, 11, 79, 76), (3, 5, 116, 82), (4, 2, 80, 81), (5, 4, 81, 115, 117, 118, 119, 120, 121, 122, 123, 124, 125, 126, 127, 128, 129, 130, 131, 132, 133, 134, 135, 136, 137, 138, 139, 140, 141, 142, 143, 144, 145, 146, 147, 116), (80, 83, 115, 81), (115, 83, 114, 117), (117, 114, 113, 118), (118, 113, 112, 119), (119, 112, 111, 120), (120, 111, 110, 121), (121, 110, 109, 122), (122, 109, 108, 123), (123, 108, 107, 124), (124, 107, 106, 125), (125, 106, 105, 126), (126, 105, 104, 127), (127, 104, 103, 128), (128, 103, 102, 129), (129, 102, 101, 130), (130, 101, 100, 131), (131, 100, 99, 132), (132, 99, 98, 133), (133, 98, 97, 134), (134, 97, 96, 135), (135, 96, 95, 136), (136, 95, 94, 137), (137, 94, 93, 138), (138, 93, 92, 139), (139, 92, 91, 140), (140, 91, 90, 141), (141, 90, 89, 142), (142, 89, 88, 143), (143, 88, 87, 144), (144, 87, 86, 145), (145, 86, 85, 146), (146, 85, 84, 147), (147, 84, 82, 116), (2, 3, 82, 84, 85, 86, 87, 88, 89, 90, 91, 92, 93, 94, 95, 96, 97, 98, 99, 100, 101, 102, 103, 104, 105, 106, 107, 108, 109, 110, 111, 112, 113, 114, 83, 80)])
_uv = me_cylinder_019.uv_layers.new(name='UVMap')
_uv.uv.foreach_set('vector', [1.0, 0.5, 1.0, 1.0, 0.8333, 1.0, 0.8333, 0.5, 0.6667, 0.5, 0.6667, 1.0, 0.5, 1.0, 0.5, 0.5, 0.5422, 0.37, 0.5422, 0.13, 0.5422, 0.13, 0.5422, 0.37, 0.5, 0.5, 0.5, 1.0, 0.3724, 1.0, 0.3724, 0.9739, 0.37, 0.9739, 0.37, 0.9479, 0.3676, 0.9479, 0.3676, 0.9218, 0.3651, 0.9218, 0.3651, 0.8957, 0.3627, 0.8957, 0.3627, 0.8696, 0.3602, 0.8696, 0.3602, 0.8436, 0.3578, 0.8436, 0.3578, 0.8175, 0.3553, 0.8175, 0.3553, 0.7914, 0.3529, 0.7914, 0.3529, 0.7653, 0.3504, 0.7653, 0.3504, 0.7393, 0.348, 0.7393, 0.348, 0.7132, 0.3456, 0.7132, 0.3456, 0.6871, 0.3431, 0.6871, 0.3431, 0.661, 0.3407, 0.661, 0.3407, 0.635, 0.3382, 0.635, 0.3382, 0.6089, 0.3358, 0.6089, 0.3358, 0.5828, 0.3333, 0.5828, 0.3333, 0.5, 0.1667, 0.5, 0.1667, 0.5828, 0.1642, 0.5828, 0.1642, 0.6089, 0.1618, 0.6089, 0.1618, 0.635, 0.1593, 0.635, 0.1593, 0.661, 0.1569, 0.661, 0.1569, 0.6871, 0.1544, 0.6871, 0.1544, 0.7132, 0.152, 0.7132, 0.152, 0.7393, 0.1496, 0.7393, 0.1496, 0.7653, 0.1471, 0.7653, 0.1471, 0.7914, 0.1447, 0.7914, 0.1447, 0.8175, 0.1422, 0.8175, 0.1422, 0.8436, 0.1398, 0.8436, 0.1398, 0.8696, 0.1373, 0.8696, 0.1373, 0.8957, 0.1349, 0.8957, 0.1349, 0.9218, 0.1324, 0.9218, 0.1324, 0.9479, 0.13, 0.9479, 0.13, 0.9739, 0.1276, 0.9739, 0.1276, 1.0, -8.941e-08, 1.0, -8.941e-08, 0.5, 0.75, 0.49, 0.9578, 0.37, 0.9578, 0.13, 0.75, 0.01, 0.5422, 0.13, 0.5422, 0.37, 0.1667, 0.5828, 0.3333, 0.5828, 0.3333, 0.5828, 0.1667, 0.5828, 0.1667, 0.5828, 0.3333, 0.5828, 0.3333, 0.6089, 0.1667, 0.6089, 0.1667, 0.6089, 0.3333, 0.6089, 0.3333, 0.6089, 0.1667, 0.6089, 0.1667, 0.6089, 0.3333, 0.6089, 0.3333, 0.635, 0.1667, 0.635, 0.1667, 0.635, 0.3333, 0.635, 0.3333, 0.635, 0.1667, 0.635, 0.1667, 0.635, 0.3333, 0.635, 0.3333, 0.661, 0.1667, 0.661, 0.1667, 0.661, 0.3333, 0.661, 0.3333, 0.661, 0.1667, 0.661, 0.1667, 0.661, 0.3333, 0.661, 0.3333, 0.6871, 0.1667, 0.6871, 0.1667, 0.6871, 0.3333, 0.6871, 0.3333, 0.6871, 0.1667, 0.6871, 0.1667, 0.6871, 0.3333, 0.6871, 0.3333, 0.7132, 0.1667, 0.7132, 0.1667, 0.7132, 0.3333, 0.7132, 0.3333, 0.7132, 0.1667, 0.7132, 0.1667, 0.7132, 0.3333, 0.7132, 0.3333, 0.7393, 0.1667, 0.7393, 0.1667, 0.7393, 0.3333, 0.7393, 0.3333, 0.7393, 0.1667, 0.7393, 0.1667, 0.7393, 0.3333, 0.7393, 0.3333, 0.7653, 0.1667, 0.7653, 0.1667, 0.7653, 0.3333, 0.7653, 0.3333, 0.7653, 0.1667, 0.7653, 0.1667, 0.7653, 0.3333, 0.7653, 0.3333, 1.0, 0.1667, 1.0, 0.04215, 0.37, 0.04215, 0.13, 0.06959, 0.1142, 0.06959, 0.3858, 0.06959, 0.3858, 0.06959, 0.1142, 0.06959, 0.1142, 0.06959, 0.3858, 0.06959, 0.3858, 0.06959, 0.1142, 0.07264, 0.1124, 0.07264, 0.3876, 0.07264, 0.3876, 0.07264, 0.1124, 0.07264, 0.1124, 0.07264, 0.3876, 0.07264, 0.3876, 0.07264, 0.1124, 0.07569, 0.1106, 0.07569, 0.3894, 0.07569, 0.3894, 0.07569, 0.1106, 0.07569, 0.1106, 0.07569, 0.3894, 0.07569, 0.3894, 0.07569, 0.1106, 0.07873, 0.1089, 0.07873, 0.3911, 0.07873, 0.3911, 0.07873, 0.1089, 0.07873, 0.1089, 0.07873, 0.3911, 0.07873, 0.3911, 0.07873, 0.1089, 0.08178, 0.1071, 0.08178, 0.3929, 0.08178, 0.3929, 0.08178, 0.1071, 0.08178, 0.1071, 0.08178, 0.3929, 0.08178, 0.3929, 0.08178, 0.1071, 0.08483, 0.1054, 0.08483, 0.3946, 0.08483, 0.3946, 0.08483, 0.1054, 0.08483, 0.1054, 0.08483, 0.3946, 0.08483, 0.3946, 0.08483, 0.1054, 0.08788, 0.1036, 0.08788, 0.3964, 0.08788, 0.3964, 0.08788, 0.1036, 0.08788, 0.1036, 0.08788, 0.3964, 0.08788, 0.3964, 0.08788, 0.1036, 0.09093, 0.1018, 0.09093, 0.3982, 0.09093, 0.3982, 0.09093, 0.1018, 0.09093, 0.1018, 0.09093, 0.3982, 0.4578, 0.37, 0.25, 0.49, 0.09093, 0.3982, 0.09093, 0.1018, 0.25, 0.01, 0.4578, 0.13, 0.3333, 0.5, 0.3333, 0.5828, 0.1667, 0.5828, 0.1667, 0.5, 0.3333, 0.5828, 0.1667, 0.5828, 0.1667, 0.5828, 0.3333, 0.5828, 0.1667, 0.5828, 0.1667, 0.5, 0.1667, 0.5, 0.1667, 0.5828, 0.3333, 0.5, 0.3333, 0.5828, 0.3333, 0.5828, 0.3333, 0.5, 0.4578, 0.37, 0.4578, 0.13, 0.4578, 0.13, 0.4578, 0.37, 0.9578, 0.13, 0.9578, 0.37, 0.9578, 0.37, 0.9578, 0.13, 0.6667, 1.0, 0.6667, 0.5, 0.6667, 0.5, 0.6667, 0.5, 0.6667, 0.5, 0.6667, 0.5312, 0.6667, 0.5312, 0.6667, 0.5625, 0.6667, 0.5625, 0.6667, 0.5938, 0.6667, 0.5938, 0.6667, 0.625, 0.6667, 0.625, 0.6667, 0.6562, 0.6667, 0.6562, 0.6667, 0.6875, 0.6667, 0.6875, 0.6667, 0.7188, 0.6667, 0.7187, 0.6667, 0.75, 0.6667, 0.75, 0.6667, 0.7812, 0.6667, 0.7812, 0.6667, 0.8125, 0.6667, 0.8125, 0.6667, 0.8438, 0.6667, 0.8437, 0.6667, 0.875, 0.6667, 0.875, 0.6667, 0.9062, 0.6667, 0.9063, 0.6667, 0.9375, 0.6667, 0.9375, 0.6667, 0.9687, 0.6667, 0.9688, 0.6667, 1.0, 0.8333, 0.5, 0.8333, 0.5, 0.6667, 0.5, 0.6667, 0.5, 0.6667, 0.5, 0.8333, 0.5, 0.8333, 0.5, 0.6667, 0.5, 0.6667, 0.5, 0.8333, 0.5, 0.8333, 0.5312, 0.6667, 0.5312, 0.6667, 0.5312, 0.8333, 0.5312, 0.8333, 0.5312, 0.6667, 0.5312, 0.6667, 0.5312, 0.8333, 0.5312, 0.8333, 0.5625, 0.6667, 0.5625, 0.6667, 0.5625, 0.8333, 0.5625, 0.8333, 0.5625, 0.6667, 0.5625, 0.6667, 0.5625, 0.8333, 0.5625, 0.8333, 0.5938, 0.6667, 0.5938, 0.6667, 0.5938, 0.8333, 0.5938, 0.8333, 0.5938, 0.6667, 0.5938, 0.6667, 0.5938, 0.8333, 0.5938, 0.8333, 0.625, 0.6667, 0.625, 0.6667, 0.625, 0.8333, 0.625, 0.8333, 0.625, 0.6667, 0.625, 0.6667, 0.625, 0.8333, 0.625, 0.8333, 0.6562, 0.6667, 0.6562, 0.6667, 0.6562, 0.8333, 0.6562, 0.8333, 0.6562, 0.6667, 0.6562, 0.6667, 0.6562, 0.8333, 0.6562, 0.8333, 0.6875, 0.6667, 0.6875, 0.6667, 0.6875, 0.8333, 0.6875, 0.8333, 0.6875, 0.6667, 0.6875, 0.6667, 0.6875, 0.8333, 0.6875, 0.8333, 0.7188, 0.6667, 0.7188, 0.6667, 0.7188, 0.8333, 0.7188, 0.8333, 0.7188, 0.6667, 0.7188, 0.6667, 0.7188, 0.8333, 0.7188, 0.8333, 1.0, 0.6667, 1.0, 0.4578, 0.13, 0.4578, 0.37, 0.4578, 0.37, 0.4578, 0.13, 0.4578, 0.13, 0.4578, 0.37, 0.4578, 0.37, 0.4578, 0.13, 0.4578, 0.13, 0.4578, 0.37, 0.4578, 0.37, 0.4578, 0.13, 0.4578, 0.13, 0.4578, 0.37, 0.4578, 0.37, 0.4578, 0.13, 0.4578, 0.13, 0.4578, 0.37, 0.4578, 0.37, 0.4578, 0.13, 0.4578, 0.13, 0.4578, 0.37, 0.4578, 0.37, 0.4578, 0.13, 0.4578, 0.13, 0.4578, 0.37, 0.4578, 0.37, 0.4578, 0.13, 0.4578, 0.13, 0.4578, 0.37, 0.4578, 0.37, 0.4578, 0.13, 0.4578, 0.13, 0.4578, 0.37, 0.4578, 0.37, 0.4578, 0.13, 0.4578, 0.13, 0.4578, 0.37, 0.4578, 0.37, 0.4578, 0.13, 0.4578, 0.13, 0.4578, 0.37, 0.4578, 0.37, 0.4578, 0.13, 0.4578, 0.13, 0.4578, 0.37, 0.4578, 0.37, 0.4578, 0.13, 0.4578, 0.13, 0.4578, 0.37, 0.4578, 0.37, 0.4578, 0.13, 0.4578, 0.13, 0.4578, 0.37, 0.4578, 0.37, 0.4578, 0.13, 0.4578, 0.13, 0.4578, 0.37, 0.4578, 0.37, 0.4578, 0.13, 0.4578, 0.13, 0.4578, 0.37, 0.4578, 0.37, 0.4578, 0.13, 0.8333, 0.5, 0.8333, 1.0, 0.8333, 1.0, 0.8333, 0.9688, 0.8333, 0.9688, 0.8333, 0.9375, 0.8333, 0.9375, 0.8333, 0.9062, 0.8333, 0.9063, 0.8333, 0.875, 0.8333, 0.875, 0.8333, 0.8437, 0.8333, 0.8437, 0.8333, 0.8125, 0.8333, 0.8125, 0.8333, 0.7812, 0.8333, 0.7812, 0.8333, 0.75, 0.8333, 0.75, 0.8333, 0.7187, 0.8333, 0.7187, 0.8333, 0.6875, 0.8333, 0.6875, 0.8333, 0.6562, 0.8333, 0.6563, 0.8333, 0.625, 0.8333, 0.625, 0.8333, 0.5938, 0.8333, 0.5938, 0.8333, 0.5625, 0.8333, 0.5625, 0.8333, 0.5312, 0.8333, 0.5312, 0.8333, 0.5, 0.8333, 0.5, 0.8333, 0.5])
me_cylinder_019.use_remesh_fix_poles = True
me_cylinder_019.use_remesh_preserve_attributes = False
me_cylinder_019.use_mirror_vertex_groups = False
me_cylinder_019.update()
me_cylinder_020 = bpy.data.meshes.new('Cylinder.020')
me_cylinder_020.from_pydata([(0.04619, 32.98, 0.15), (0.04619, 32.98, 2.35), (23.38, 23.32, 0.15), (23.38, 23.32, 2.35), (33.05, -0.01913, 0.15), (33.05, -0.01913, 2.35), (23.38, -23.35, 0.15), (23.38, -23.35, 2.35), (0.04619, -33.02, 0.15), (0.04619, -33.02, 2.35), (-23.29, -23.35, 0.15), (-23.29, -23.35, 2.35), (-32.95, -0.01913, 0.15), (-32.95, -0.01913, 2.35), (-23.29, 23.32, 0.15), (-23.29, 23.32, 2.35), (-45.44, 5.152, 2.35), (-45.44, 5.152, 0.15), (-35.77, 28.49, 0.15), (-35.77, 28.49, 2.35), (21.05, 20.98, 2.35), (0.04618, 29.68, 2.35), (29.75, -0.01913, 2.35), (21.05, -21.02, 2.35), (0.04619, -29.72, 2.35), (-20.95, -21.02, 2.35), (-29.65, -0.01913, 2.35), (-20.95, 20.98, 2.35), (23.38, 23.32, 20.0), (0.04619, 32.98, 20.0), (33.05, -0.01913, 20.0), (23.38, -23.35, 20.0), (0.04619, -33.02, 20.0), (-23.29, -23.35, 20.0), (-32.95, -0.01913, 20.0), (-23.29, 23.32, 20.0), (21.05, 20.98, 20.0), (0.04619, 29.68, 20.0), (29.75, -0.01913, 20.0), (21.05, -21.02, 20.0), (0.04619, -29.72, 20.0), (-20.95, -21.02, 20.0), (-29.65, -0.01913, 20.0), (-20.95, 20.98, 20.0), (-32.62, -0.01913, 7.939), (-32.62, -0.01913, 14.41), (-25.62, -25.69, 14.41), (-25.62, -25.69, 7.939), (0.04619, -36.32, 7.939), (0.04619, -36.32, 14.41), (-23.06, -23.12, 7.939), (-23.06, -23.12, 14.41), (23.15, -23.12, 14.41), (23.15, -23.12, 7.939), (0.04619, -32.69, 7.939), (0.04619, -32.69, 14.41), (36.35, -0.01913, 7.939), (36.35, -0.01913, 14.41), (25.71, -25.69, 14.41), (25.71, -25.69, 7.939), (-25.62, 25.65, 7.939), (-25.62, 25.65, 14.41), (0.04619, 36.28, 14.41), (0.04619, 36.28, 7.939), (25.71, 25.65, 14.41), (25.71, 25.65, 7.939), (0.04619, 32.65, 7.939), (0.04619, 32.65, 14.41), (-23.06, 23.08, 14.41), (-23.06, 23.08, 7.939), (-36.25, -0.01913, 14.41), (-36.25, -0.01913, 7.939), (23.15, 23.08, 7.939), (23.15, 23.08, 14.41), (32.72, -0.01913, 7.939), (32.72, -0.01913, 14.41)], [], [(0, 1, 3, 2), (2, 3, 5, 4), (4, 5, 7, 6), (6, 7, 9, 8), (8, 9, 11, 10), (10, 11, 13, 12), (15, 13, 26, 27), (13, 15, 19, 16), (14, 15, 1, 0), (0, 2, 4, 6, 8, 10, 12, 14), (17, 16, 19, 18), (12, 13, 16, 17), (15, 14, 18, 19), (14, 12, 17, 18), (20, 21, 27, 26, 25, 24, 23, 22), (64, 62, 29, 28), (62, 61, 35, 29), (58, 57, 30, 31), (51, 45, 42, 41), (46, 49, 32, 33), (55, 51, 41, 40), (52, 55, 40, 39), (30, 28, 36, 38), (33, 32, 40, 41), (29, 35, 43, 37), (28, 29, 37, 36), (31, 30, 38, 39), (34, 33, 41, 42), (32, 31, 39, 40), (68, 67, 37, 43), (70, 46, 33, 34), (67, 73, 36, 37), (45, 70, 34, 42), (73, 75, 38, 36), (49, 58, 31, 32), (61, 68, 43, 35), (75, 52, 39, 38), (57, 64, 28, 30), (5, 3, 65, 56), (56, 65, 64, 57), (22, 23, 53, 74), (74, 53, 52, 75), (15, 27, 69, 60), (60, 69, 68, 61), (9, 7, 59, 48), (48, 59, 58, 49), (20, 22, 74, 72), (72, 74, 75, 73), (26, 13, 71, 44), (44, 71, 70, 45), (21, 20, 72, 66), (66, 72, 73, 67), (13, 11, 47, 71), (71, 47, 46, 70), (27, 21, 66, 69), (69, 66, 67, 68), (23, 24, 54, 53), (53, 54, 55, 52), (24, 25, 50, 54), (54, 50, 51, 55), (11, 9, 48, 47), (47, 48, 49, 46), (25, 26, 44, 50), (50, 44, 45, 51), (7, 5, 56, 59), (59, 56, 57, 58), (1, 15, 60, 63), (63, 60, 61, 62), (3, 1, 63, 65), (65, 63, 62, 64)])
_uv = me_cylinder_020.uv_layers.new(name='UVMap')
_uv.uv.foreach_set('vector', [1.0, 0.5, 1.0, 1.0, 0.875, 1.0, 0.875, 0.5, 0.875, 0.5, 0.875, 1.0, 0.75, 1.0, 0.75, 0.5, 0.75, 0.5, 0.75, 1.0, 0.625, 1.0, 0.625, 0.5, 0.625, 0.5, 0.625, 1.0, 0.5, 1.0, 0.5, 0.5, 0.5, 0.5, 0.5, 1.0, 0.375, 1.0, 0.375, 0.5, 0.375, 0.5, 0.375, 1.0, 0.25, 1.0, 0.25, 0.5, 0.08029, 0.4197, 0.01, 0.25, 0.01, 0.25, 0.08029, 0.4197, 0.01, 0.25, 0.08029, 0.4197, 0.08029, 0.4197, 0.01, 0.25, 0.125, 0.5, 0.125, 1.0, 0.0, 1.0, 0.0, 0.5, 0.75, 0.49, 0.9197, 0.4197, 0.99, 0.25, 0.9197, 0.08029, 0.75, 0.01, 0.5803, 0.08029, 0.51, 0.25, 0.5803, 0.4197, 0.25, 0.5, 0.25, 1.0, 0.125, 1.0, 0.125, 0.5, 0.25, 0.5, 0.25, 1.0, 0.25, 1.0, 0.25, 0.5, 0.125, 1.0, 0.125, 0.5, 0.125, 0.5, 0.125, 1.0, 0.5803, 0.4197, 0.51, 0.25, 0.51, 0.25, 0.5803, 0.4197, 0.4197, 0.4197, 0.25, 0.49, 0.08029, 0.4197, 0.01, 0.25, 0.08029, 0.08029, 0.25, 0.01, 0.4197, 0.08029, 0.49, 0.25, 0.875, 1.0, 1.0, 1.0, 1.0, 1.0, 0.875, 1.0, 0.0, 1.0, 0.125, 1.0, 0.125, 1.0, 0.0, 1.0, 0.625, 1.0, 0.75, 1.0, 0.75, 1.0, 0.625, 1.0, 0.08029, 0.08029, 0.01, 0.25, 0.01, 0.25, 0.08029, 0.08029, 0.375, 1.0, 0.5, 1.0, 0.5, 1.0, 0.375, 1.0, 0.25, 0.01, 0.08029, 0.08029, 0.08029, 0.08029, 0.25, 0.01, 0.4197, 0.08029, 0.25, 0.01, 0.25, 0.01, 0.4197, 0.08029, 0.75, 1.0, 0.875, 1.0, 0.875, 1.0, 0.75, 1.0, 0.375, 1.0, 0.5, 1.0, 0.5, 1.0, 0.375, 1.0, 0.0, 1.0, 0.125, 1.0, 0.125, 1.0, 0.0, 1.0, 0.875, 1.0, 1.0, 1.0, 1.0, 1.0, 0.875, 1.0, 0.625, 1.0, 0.75, 1.0, 0.75, 1.0, 0.625, 1.0, 0.25, 1.0, 0.375, 1.0, 0.375, 1.0, 0.25, 1.0, 0.5, 1.0, 0.625, 1.0, 0.625, 1.0, 0.5, 1.0, 0.08029, 0.4197, 0.25, 0.49, 0.25, 0.49, 0.08029, 0.4197, 0.25, 1.0, 0.375, 1.0, 0.375, 1.0, 0.25, 1.0, 0.25, 0.49, 0.4197, 0.4197, 0.4197, 0.4197, 0.25, 0.49, 0.01, 0.25, 0.01, 0.25, 0.01, 0.25, 0.01, 0.25, 0.4197, 0.4197, 0.49, 0.25, 0.49, 0.25, 0.4197, 0.4197, 0.5, 1.0, 0.625, 1.0, 0.625, 1.0, 0.5, 1.0, 0.08029, 0.4197, 0.08029, 0.4197, 0.08029, 0.4197, 0.08029, 0.4197, 0.49, 0.25, 0.4197, 0.08029, 0.4197, 0.08029, 0.49, 0.25, 0.75, 1.0, 0.875, 1.0, 0.875, 1.0, 0.75, 1.0, 0.75, 1.0, 0.875, 1.0, 0.875, 1.0, 0.75, 1.0, 0.75, 1.0, 0.875, 1.0, 0.875, 1.0, 0.75, 1.0, 0.49, 0.25, 0.4197, 0.08029, 0.4197, 0.08029, 0.49, 0.25, 0.49, 0.25, 0.4197, 0.08029, 0.4197, 0.08029, 0.49, 0.25, 0.08029, 0.4197, 0.08029, 0.4197, 0.08029, 0.4197, 0.08029, 0.4197, 0.08029, 0.4197, 0.08029, 0.4197, 0.08029, 0.4197, 0.08029, 0.4197, 0.5, 1.0, 0.625, 1.0, 0.625, 1.0, 0.5, 1.0, 0.5, 1.0, 0.625, 1.0, 0.625, 1.0, 0.5, 1.0, 0.4197, 0.4197, 0.49, 0.25, 0.49, 0.25, 0.4197, 0.4197, 0.4197, 0.4197, 0.49, 0.25, 0.49, 0.25, 0.4197, 0.4197, 0.01, 0.25, 0.01, 0.25, 0.01, 0.25, 0.01, 0.25, 0.01, 0.25, 0.01, 0.25, 0.01, 0.25, 0.01, 0.25, 0.25, 0.49, 0.4197, 0.4197, 0.4197, 0.4197, 0.25, 0.49, 0.25, 0.49, 0.4197, 0.4197, 0.4197, 0.4197, 0.25, 0.49, 0.25, 1.0, 0.375, 1.0, 0.375, 1.0, 0.25, 1.0, 0.25, 1.0, 0.375, 1.0, 0.375, 1.0, 0.25, 1.0, 0.08029, 0.4197, 0.25, 0.49, 0.25, 0.49, 0.08029, 0.4197, 0.08029, 0.4197, 0.25, 0.49, 0.25, 0.49, 0.08029, 0.4197, 0.4197, 0.08029, 0.25, 0.01, 0.25, 0.01, 0.4197, 0.08029, 0.4197, 0.08029, 0.25, 0.01, 0.25, 0.01, 0.4197, 0.08029, 0.25, 0.01, 0.08029, 0.08029, 0.08029, 0.08029, 0.25, 0.01, 0.25, 0.01, 0.08029, 0.08029, 0.08029, 0.08029, 0.25, 0.01, 0.375, 1.0, 0.5, 1.0, 0.5, 1.0, 0.375, 1.0, 0.375, 1.0, 0.5, 1.0, 0.5, 1.0, 0.375, 1.0, 0.08029, 0.08029, 0.01, 0.25, 0.01, 0.25, 0.08029, 0.08029, 0.08029, 0.08029, 0.01, 0.25, 0.01, 0.25, 0.08029, 0.08029, 0.625, 1.0, 0.75, 1.0, 0.75, 1.0, 0.625, 1.0, 0.625, 1.0, 0.75, 1.0, 0.75, 1.0, 0.625, 1.0, 0.0, 1.0, 0.125, 1.0, 0.125, 1.0, 0.0, 1.0, 0.0, 1.0, 0.125, 1.0, 0.125, 1.0, 0.0, 1.0, 0.875, 1.0, 1.0, 1.0, 1.0, 1.0, 0.875, 1.0, 0.875, 1.0, 1.0, 1.0, 1.0, 1.0, 0.875, 1.0])
me_cylinder_020.use_remesh_fix_poles = True
me_cylinder_020.use_remesh_preserve_attributes = False
me_cylinder_020.use_mirror_vertex_groups = False
me_cylinder_020.update()

# ---- objects
ob_cylinder = bpy.data.objects.new('Cylinder', me_cylinder_011)
ob_cylinder_001 = bpy.data.objects.new('Cylinder.001', me_cylinder_012)
ob_cylinder_002 = bpy.data.objects.new('Cylinder.002', me_cylinder_013)
ob_cylinder_003 = bpy.data.objects.new('Cylinder.003', me_cylinder_014)
ob_cylinder_004 = bpy.data.objects.new('Cylinder.004', me_cylinder_015)
ob_cylinder_006 = bpy.data.objects.new('Cylinder.006', me_cylinder_017)
ob_cylinder_005 = bpy.data.objects.new('Cylinder.005', me_cylinder_016)
ob_cube = bpy.data.objects.new('Cube', me_cube_002)
ob_cube_001 = bpy.data.objects.new('Cube.001', me_cube_003)
ob_cube_002 = bpy.data.objects.new('Cube.002', me_cube_004)
ob_cube_003 = bpy.data.objects.new('Cube.003', me_cube_006)
ob_cylinder_007 = bpy.data.objects.new('Cylinder.007', me_cylinder_019)
ob_cylinder_008 = bpy.data.objects.new('Cylinder.008', me_cylinder_020)

# ---- transforms, parenting, visibility, modifiers, constraints
ob_cylinder.location = (0.0, 0.0, 0.0)
ob_cylinder.rotation_euler = (0.0, 0.0, 0.3927)
ob_cylinder.lineart.crease_threshold = 0.0
ob_cylinder_001.location = (26.33, 10.91, 26.0)
ob_cylinder_001.rotation_euler = (0.0, -0.0, 0.3927)
ob_cylinder_001.scale = (0.05, 0.05, 25.0)
ob_cylinder_001.lineart.crease_threshold = 0.0
ob_cylinder_002.location = (26.33, -10.91, 26.0)
ob_cylinder_002.rotation_euler = (0.0, -0.0, 0.3927)
ob_cylinder_002.scale = (0.05, 0.05, 25.0)
ob_cylinder_002.lineart.crease_threshold = 0.0
ob_cylinder_003.location = (10.91, 26.33, 26.0)
ob_cylinder_003.rotation_euler = (0.0, -0.0, 0.3927)
ob_cylinder_003.scale = (0.05, 0.05, 25.0)
ob_cylinder_003.lineart.crease_threshold = 0.0
ob_cylinder_004.location = (10.91, -26.33, 26.0)
ob_cylinder_004.rotation_euler = (0.0, -0.0, 0.3927)
ob_cylinder_004.scale = (0.05, 0.05, 25.0)
ob_cylinder_004.lineart.crease_threshold = 0.0
ob_cylinder_006.location = (-11.64, 26.33, 26.0)
ob_cylinder_006.rotation_euler = (0.0, -0.0, 0.3927)
ob_cylinder_006.scale = (0.05, 0.05, 25.0)
ob_cylinder_006.lineart.crease_threshold = 0.0
ob_cylinder_005.location = (-11.64, -26.33, 26.0)
ob_cylinder_005.rotation_euler = (0.0, -0.0, 0.3927)
ob_cylinder_005.scale = (0.05, 0.05, 25.0)
ob_cylinder_005.lineart.crease_threshold = 0.0
ob_cube.location = (-59.0, 0.0, 0.0)
ob_cube.scale = (27.5, 254.1, 118.2)
ob_cube.lineart.crease_threshold = 0.0
ob_cube_001.location = (-42.0, 0.0, 15.0)
ob_cube_001.scale = (15.0, 15.0, 15.0)
ob_cube_001.lineart.crease_threshold = 0.0
ob_cube_002.location = (157.0, -10.0, -4.851)
ob_cube_002.lineart.crease_threshold = 0.0
ob_cube_003.location = (157.0, 10.0, -4.851)
ob_cube_003.rotation_euler = (0.0, -0.0, 3.142)
ob_cube_003.lineart.crease_threshold = 0.0
ob_cylinder_007.location = (174.0, 0.0, 0.0)
ob_cylinder_007.scale = (1.0, 0.9, 1.0)
ob_cylinder_007.lineart.crease_threshold = 0.0
ob_cylinder_008.location = (243.0, 0.0, -20.0)
ob_cylinder_008.rotation_euler = (0.0, -0.0, 0.3927)
ob_cylinder_008.scale = (0.8, 0.8, 0.8)
ob_cylinder_008.lineart.crease_threshold = 0.0

# ---- collection membership
scene.collection.objects.link(ob_cylinder)
scene.collection.objects.link(ob_cylinder_001)
scene.collection.objects.link(ob_cylinder_002)
scene.collection.objects.link(ob_cylinder_003)
scene.collection.objects.link(ob_cylinder_004)
scene.collection.objects.link(ob_cylinder_006)
scene.collection.objects.link(ob_cylinder_005)
scene.collection.objects.link(ob_cube)
scene.collection.objects.link(ob_cube_001)
scene.collection.objects.link(ob_cube_002)
scene.collection.objects.link(ob_cube_003)
scene.collection.objects.link(ob_cylinder_007)
scene.collection.objects.link(ob_cylinder_008)

# ---- scene / render settings (as saved in the file)
scene.frame_start = 1; scene.frame_end = 250; scene.frame_set(1)
scene.render.engine = 'BLENDER_EEVEE_NEXT'
scene.cycles.use_denoising = False
scene.cycles.samples = 128
scene.cycles.sampling_pattern = 'TABULATED_SOBOL'
scene.cycles.use_adaptive_sampling = False
scene.cycles.use_light_tree = False
scene.view_settings.view_transform = 'Filmic'
bpy.context.view_layer.update()

# ---- added for rendering (the .blend has no active camera and no usable light): camera, sun
cam_auto = bpy.data.cameras.new('AutoCamera')
cam_auto.lens = 50.0
cam_auto.sensor_width = 36.0
cam_auto.clip_end = 10883.4
ob_auto_camera = bpy.data.objects.new('AutoCamera', cam_auto)
scene.collection.objects.link(ob_auto_camera)
ob_auto_camera.location = (717.379, -744.165, 496.11)
ob_auto_camera.rotation_euler = (1.09748, -7.21219e-08, 0.694738)
scene.camera = ob_auto_camera
light_auto_sun = bpy.data.lights.new('AutoSun', 'SUN')
light_auto_sun.energy = 3.0
light_auto_sun.angle = 0.0523599
ob_auto_sun = bpy.data.objects.new('AutoSun', light_auto_sun)
scene.collection.objects.link(ob_auto_sun)
ob_auto_sun.rotation_euler = (0.872665, 0.174533, 0.523599)
bpy.context.view_layer.update()
